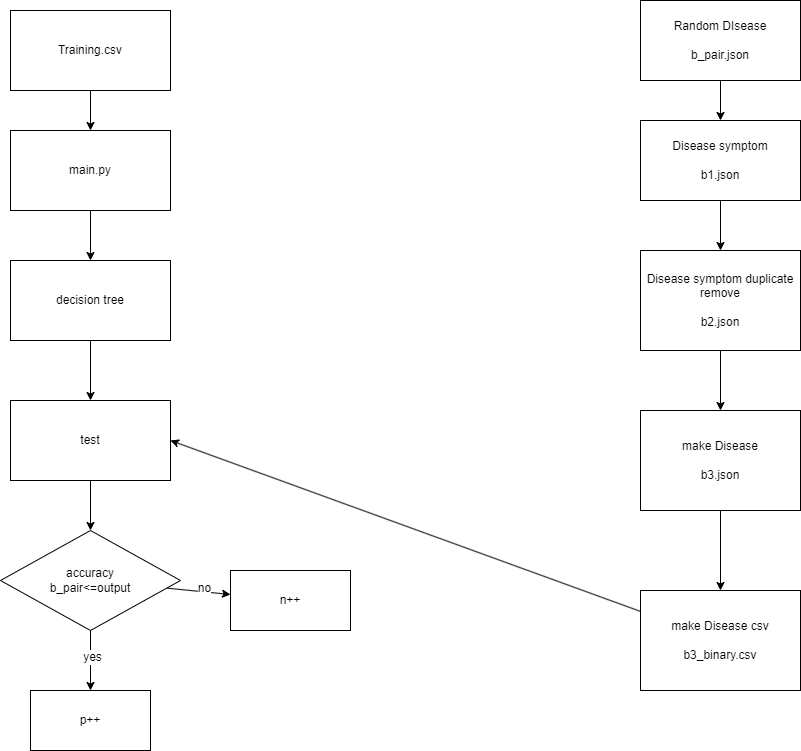

The diagram above was exported from draw.io. Its source (the exported page's mxGraphModel, read from the mxfile embedded in the PNG):
<mxGraphModel dx="1626" dy="825" grid="1" gridSize="10" guides="1" tooltips="1" connect="1" arrows="1" fold="1" page="1" pageScale="1" pageWidth="1169" pageHeight="827" math="0" shadow="0">
  <root>
    <mxCell id="0" />
    <mxCell id="1" parent="0" />
    <mxCell id="7" style="edgeStyle=none;html=1;fontFamily=Helvetica;fontSize=12;fontColor=default;entryX=0.5;entryY=0;entryDx=0;entryDy=0;" parent="1" source="6" target="8" edge="1">
      <mxGeometry relative="1" as="geometry">
        <mxPoint x="900" y="150" as="targetPoint" />
      </mxGeometry>
    </mxCell>
    <mxCell id="6" value="Random DIsease&lt;div&gt;&lt;br&gt;&lt;/div&gt;&lt;div&gt;b_pair.json&lt;/div&gt;" style="rounded=0;whiteSpace=wrap;html=1;strokeColor=light-dark(#000000,#FFFFFF);" parent="1" vertex="1">
      <mxGeometry x="830" y="50" width="160" height="80" as="geometry" />
    </mxCell>
    <mxCell id="10" value="" style="edgeStyle=none;html=1;fontFamily=Helvetica;fontSize=12;fontColor=default;" parent="1" source="8" target="9" edge="1">
      <mxGeometry relative="1" as="geometry" />
    </mxCell>
    <mxCell id="8" value="Disease symptom&lt;div&gt;&lt;br&gt;&lt;/div&gt;&lt;div&gt;b1.json&lt;/div&gt;" style="rounded=0;whiteSpace=wrap;html=1;strokeColor=light-dark(#000000,#FFFFFF);" parent="1" vertex="1">
      <mxGeometry x="830" y="170" width="160" height="80" as="geometry" />
    </mxCell>
    <mxCell id="12" value="" style="edgeStyle=none;html=1;fontFamily=Helvetica;fontSize=12;fontColor=default;" parent="1" source="9" target="11" edge="1">
      <mxGeometry relative="1" as="geometry" />
    </mxCell>
    <mxCell id="9" value="Disease symptom duplicate remove&lt;div&gt;&lt;br&gt;&lt;/div&gt;&lt;div&gt;b2.json&lt;/div&gt;" style="rounded=0;whiteSpace=wrap;html=1;strokeColor=light-dark(#000000,#FFFFFF);" parent="1" vertex="1">
      <mxGeometry x="830" y="300" width="160" height="100" as="geometry" />
    </mxCell>
    <mxCell id="15" value="" style="edgeStyle=none;html=1;fontFamily=Helvetica;fontSize=12;fontColor=default;" parent="1" source="11" target="14" edge="1">
      <mxGeometry relative="1" as="geometry" />
    </mxCell>
    <mxCell id="11" value="make Disease&lt;div&gt;&lt;br&gt;&lt;/div&gt;&lt;div&gt;b3.json&lt;/div&gt;" style="rounded=0;whiteSpace=wrap;html=1;strokeColor=light-dark(#000000,#FFFFFF);" parent="1" vertex="1">
      <mxGeometry x="830" y="460" width="160" height="100" as="geometry" />
    </mxCell>
    <mxCell id="23" style="edgeStyle=none;html=1;entryX=1;entryY=0.5;entryDx=0;entryDy=0;fontFamily=Helvetica;fontSize=12;fontColor=default;" parent="1" source="14" target="21" edge="1">
      <mxGeometry relative="1" as="geometry" />
    </mxCell>
    <mxCell id="14" value="make Disease csv&lt;div&gt;&lt;font color=&quot;#ffffff&quot;&gt;&lt;br&gt;&lt;/font&gt;&lt;div&gt;b3_binary.csv&lt;/div&gt;&lt;/div&gt;" style="rounded=0;whiteSpace=wrap;html=1;strokeColor=light-dark(#000000,#FFFFFF);" parent="1" vertex="1">
      <mxGeometry x="830" y="640" width="160" height="100" as="geometry" />
    </mxCell>
    <mxCell id="18" value="" style="edgeStyle=none;html=1;fontFamily=Helvetica;fontSize=12;fontColor=default;" parent="1" source="16" target="17" edge="1">
      <mxGeometry relative="1" as="geometry" />
    </mxCell>
    <mxCell id="16" value="Training.csv" style="rounded=0;whiteSpace=wrap;html=1;strokeColor=light-dark(#000000,#FFFFFF);" parent="1" vertex="1">
      <mxGeometry x="200" y="60" width="160" height="80" as="geometry" />
    </mxCell>
    <mxCell id="20" value="" style="edgeStyle=none;html=1;fontFamily=Helvetica;fontSize=12;fontColor=default;" parent="1" source="17" target="19" edge="1">
      <mxGeometry relative="1" as="geometry" />
    </mxCell>
    <mxCell id="17" value="main.py" style="rounded=0;whiteSpace=wrap;html=1;strokeColor=light-dark(#000000,#FFFFFF);" parent="1" vertex="1">
      <mxGeometry x="200" y="180" width="160" height="80" as="geometry" />
    </mxCell>
    <mxCell id="22" value="" style="edgeStyle=none;html=1;fontFamily=Helvetica;fontSize=12;fontColor=default;" parent="1" source="19" target="21" edge="1">
      <mxGeometry relative="1" as="geometry" />
    </mxCell>
    <mxCell id="19" value="decision tree" style="rounded=0;whiteSpace=wrap;html=1;strokeColor=light-dark(#000000,#FFFFFF);" parent="1" vertex="1">
      <mxGeometry x="200" y="310" width="160" height="80" as="geometry" />
    </mxCell>
    <mxCell id="25" value="" style="edgeStyle=none;html=1;fontFamily=Helvetica;fontSize=12;fontColor=default;" parent="1" source="21" target="24" edge="1">
      <mxGeometry relative="1" as="geometry" />
    </mxCell>
    <mxCell id="21" value="test" style="rounded=0;whiteSpace=wrap;html=1;strokeColor=light-dark(#000000,#FFFFFF);" parent="1" vertex="1">
      <mxGeometry x="200" y="450" width="160" height="80" as="geometry" />
    </mxCell>
    <mxCell id="27" value="" style="edgeStyle=none;html=1;fontFamily=Helvetica;fontSize=12;fontColor=default;" parent="1" source="24" target="26" edge="1">
      <mxGeometry relative="1" as="geometry" />
    </mxCell>
    <mxCell id="28" value="yes" style="edgeLabel;html=1;align=center;verticalAlign=middle;resizable=0;points=[];rounded=0;strokeColor=light-dark(#000000,#FFFFFF);fontFamily=Helvetica;fontSize=12;fontColor=default;fillColor=default;" parent="27" vertex="1" connectable="0">
      <mxGeometry x="-0.15" y="1" relative="1" as="geometry">
        <mxPoint as="offset" />
      </mxGeometry>
    </mxCell>
    <mxCell id="30" value="" style="edgeStyle=none;html=1;fontFamily=Helvetica;fontSize=12;fontColor=default;" parent="1" source="24" target="29" edge="1">
      <mxGeometry relative="1" as="geometry" />
    </mxCell>
    <mxCell id="31" value="no" style="edgeLabel;html=1;align=center;verticalAlign=middle;resizable=0;points=[];rounded=0;strokeColor=light-dark(#000000,#FFFFFF);fontFamily=Helvetica;fontSize=12;fontColor=default;fillColor=default;" parent="30" vertex="1" connectable="0">
      <mxGeometry x="0.16" y="4" relative="1" as="geometry">
        <mxPoint as="offset" />
      </mxGeometry>
    </mxCell>
    <mxCell id="24" value="&lt;div&gt;accuracy&lt;/div&gt;&lt;div&gt;b_pair&amp;lt;=output&lt;/div&gt;" style="rhombus;whiteSpace=wrap;html=1;strokeColor=light-dark(#000000,#FFFFFF);rounded=0;" parent="1" vertex="1">
      <mxGeometry x="190" y="580" width="180" height="100" as="geometry" />
    </mxCell>
    <mxCell id="26" value="p++" style="whiteSpace=wrap;html=1;strokeColor=light-dark(#000000,#FFFFFF);rounded=0;" parent="1" vertex="1">
      <mxGeometry x="220" y="740" width="120" height="60" as="geometry" />
    </mxCell>
    <mxCell id="29" value="n++" style="whiteSpace=wrap;html=1;strokeColor=light-dark(#000000,#FFFFFF);rounded=0;" parent="1" vertex="1">
      <mxGeometry x="420" y="620" width="120" height="60" as="geometry" />
    </mxCell>
  </root>
</mxGraphModel>